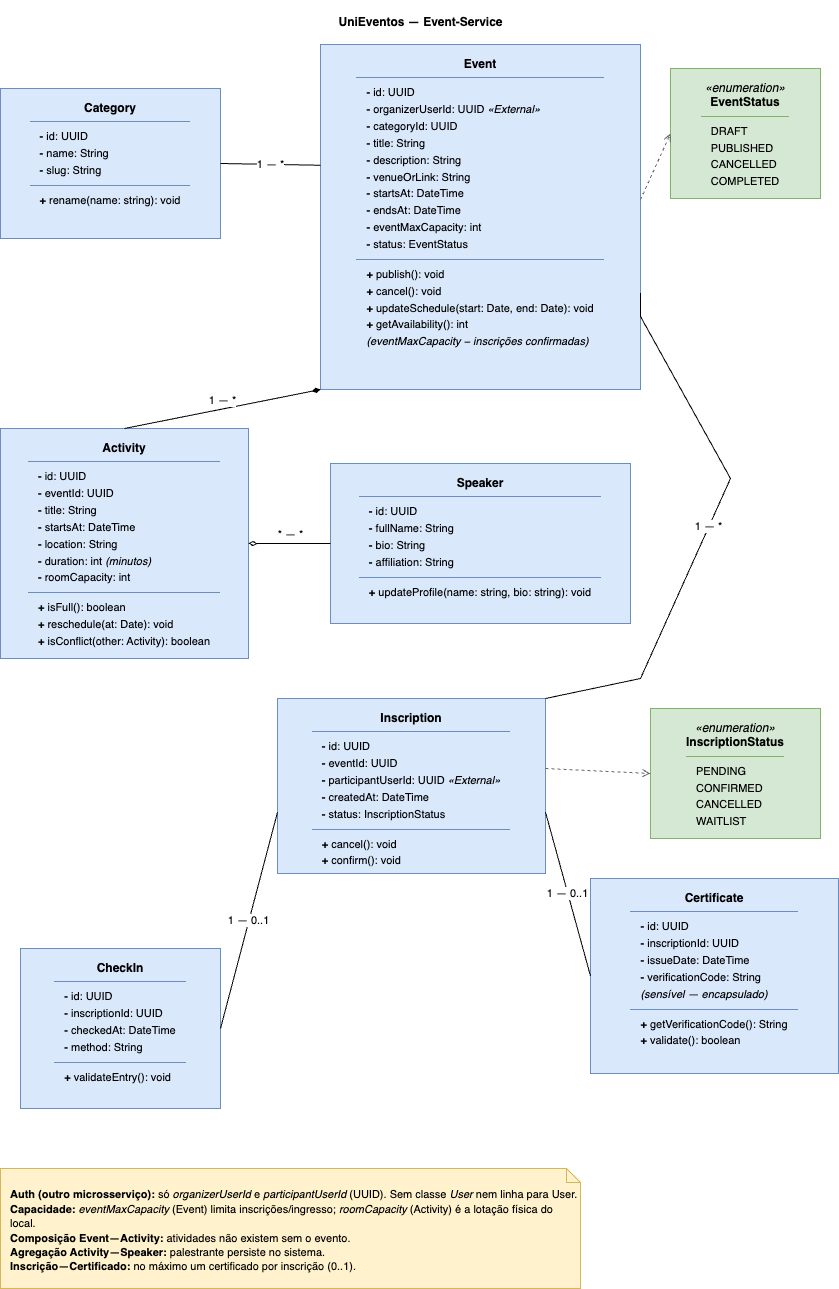

The diagram above was exported from draw.io. Its source (the exported page's mxGraphModel, read from the mxfile embedded in the PNG):
<mxGraphModel dx="1170" dy="1574" grid="1" gridSize="10" guides="1" tooltips="1" connect="1" arrows="1" fold="1" page="1" pageScale="1" pageWidth="1169" pageHeight="1654" math="0" shadow="0">
  <root>
    <mxCell id="0" />
    <mxCell id="1" parent="0" />
    <mxCell id="hdr" value="&lt;b&gt;UniEventos — Event-Service&lt;/b&gt;" style="text;html=1;strokeColor=none;fillColor=none;align=center;verticalAlign=middle;fontSize=12;rounded=0;" parent="1" vertex="1">
      <mxGeometry x="120" y="12" width="680" height="44" as="geometry" />
    </mxCell>
    <mxCell id="cls_category" value="&lt;p style=&quot;margin:6px 0;text-align:center&quot;&gt;&lt;b&gt;Category&lt;/b&gt;&lt;/p&gt;&lt;hr style=&quot;border:0;border-top:1px solid #6c8ebf;margin:0&quot;/&gt;&lt;p style=&quot;margin:6px 10px;text-align:left;line-height:1.35&quot;&gt;&lt;font style=&quot;font-size:11px&quot;&gt;&lt;b&gt;-&lt;/b&gt; id: UUID&lt;br/&gt;&lt;b&gt;-&lt;/b&gt; name: String&lt;br/&gt;&lt;b&gt;-&lt;/b&gt; slug: String&lt;br/&gt;&lt;/font&gt;&lt;/p&gt;&lt;hr style=&quot;border:0;border-top:1px solid #6c8ebf;margin:0&quot;/&gt;&lt;p style=&quot;margin:6px 10px;text-align:left;line-height:1.35&quot;&gt;&lt;font style=&quot;font-size:11px&quot;&gt;&lt;b&gt;+&lt;/b&gt; rename(name: string): void&lt;br/&gt;&lt;/font&gt;&lt;/p&gt;" style="rounded=0;whiteSpace=wrap;html=1;align=center;verticalAlign=top;fillColor=#dae8fc;strokeColor=#6c8ebf;fontColor=#000000;" parent="1" vertex="1">
      <mxGeometry x="40" y="100" width="220" height="150" as="geometry" />
    </mxCell>
    <mxCell id="cls_event" value="&lt;p style=&quot;margin:6px 0;text-align:center&quot;&gt;&lt;b&gt;Event&lt;/b&gt;&lt;/p&gt;&lt;hr style=&quot;border:0;border-top:1px solid #6c8ebf;margin:0&quot;/&gt;&lt;p style=&quot;margin:6px 10px;text-align:left;line-height:1.35&quot;&gt;&lt;font style=&quot;font-size:11px&quot;&gt;&lt;b&gt;-&lt;/b&gt; id: UUID&lt;br/&gt;&lt;b&gt;-&lt;/b&gt; organizerUserId: UUID &lt;i&gt;«External»&lt;/i&gt;&lt;br/&gt;&lt;b&gt;-&lt;/b&gt; categoryId: UUID&lt;br/&gt;&lt;b&gt;-&lt;/b&gt; title: String&lt;br/&gt;&lt;b&gt;-&lt;/b&gt; description: String&lt;br/&gt;&lt;b&gt;-&lt;/b&gt; venueOrLink: String&lt;br/&gt;&lt;b&gt;-&lt;/b&gt; startsAt: DateTime&lt;br/&gt;&lt;b&gt;-&lt;/b&gt; endsAt: DateTime&lt;br/&gt;&lt;b&gt;-&lt;/b&gt; eventMaxCapacity: int&lt;br/&gt;&lt;b&gt;-&lt;/b&gt; status: EventStatus&lt;br/&gt;&lt;/font&gt;&lt;/p&gt;&lt;hr style=&quot;border:0;border-top:1px solid #6c8ebf;margin:0&quot;/&gt;&lt;p style=&quot;margin:6px 10px;text-align:left;line-height:1.35&quot;&gt;&lt;font style=&quot;font-size:11px&quot;&gt;&lt;b&gt;+&lt;/b&gt; publish(): void&lt;br/&gt;&lt;b&gt;+&lt;/b&gt; cancel(): void&lt;br/&gt;&lt;b&gt;+&lt;/b&gt; updateSchedule(start: Date, end: Date): void&lt;br/&gt;&lt;b&gt;+&lt;/b&gt; getAvailability(): int&lt;br/&gt;&lt;i&gt;(eventMaxCapacity − inscrições confirmadas)&lt;/i&gt;&lt;br/&gt;&lt;/font&gt;&lt;/p&gt;" style="rounded=0;whiteSpace=wrap;html=1;align=center;verticalAlign=top;fillColor=#dae8fc;strokeColor=#6c8ebf;fontColor=#000000;" parent="1" vertex="1">
      <mxGeometry x="360" y="56" width="320" height="345" as="geometry" />
    </mxCell>
    <mxCell id="cls_activity" value="&lt;p style=&quot;margin:6px 0;text-align:center&quot;&gt;&lt;b&gt;Activity&lt;/b&gt;&lt;/p&gt;&lt;hr style=&quot;border:0;border-top:1px solid #6c8ebf;margin:0&quot;/&gt;&lt;p style=&quot;margin:6px 10px;text-align:left;line-height:1.35&quot;&gt;&lt;font style=&quot;font-size:11px&quot;&gt;&lt;b&gt;-&lt;/b&gt; id: UUID&lt;br/&gt;&lt;b&gt;-&lt;/b&gt; eventId: UUID&lt;br/&gt;&lt;b&gt;-&lt;/b&gt; title: String&lt;br/&gt;&lt;b&gt;-&lt;/b&gt; startsAt: DateTime&lt;br/&gt;&lt;b&gt;-&lt;/b&gt; location: String&lt;br/&gt;&lt;b&gt;-&lt;/b&gt; duration: int &lt;i&gt;(minutos)&lt;/i&gt;&lt;br/&gt;&lt;b&gt;-&lt;/b&gt; roomCapacity: int&lt;br/&gt;&lt;/font&gt;&lt;/p&gt;&lt;hr style=&quot;border:0;border-top:1px solid #6c8ebf;margin:0&quot;/&gt;&lt;p style=&quot;margin:6px 10px;text-align:left;line-height:1.35&quot;&gt;&lt;font style=&quot;font-size:11px&quot;&gt;&lt;b&gt;+&lt;/b&gt; isFull(): boolean&lt;br/&gt;&lt;b&gt;+&lt;/b&gt; reschedule(at: Date): void&lt;br/&gt;&lt;b&gt;+&lt;/b&gt; isConflict(other: Activity): boolean&lt;br/&gt;&lt;/font&gt;&lt;/p&gt;" style="rounded=0;whiteSpace=wrap;html=1;align=center;verticalAlign=top;fillColor=#dae8fc;strokeColor=#6c8ebf;fontColor=#000000;" parent="1" vertex="1">
      <mxGeometry x="40" y="440" width="248" height="230" as="geometry" />
    </mxCell>
    <mxCell id="cls_speaker" value="&lt;p style=&quot;margin:6px 0;text-align:center&quot;&gt;&lt;b&gt;Speaker&lt;/b&gt;&lt;/p&gt;&lt;hr style=&quot;border:0;border-top:1px solid #6c8ebf;margin:0&quot;/&gt;&lt;p style=&quot;margin:6px 10px;text-align:left;line-height:1.35&quot;&gt;&lt;font style=&quot;font-size:11px&quot;&gt;&lt;b&gt;-&lt;/b&gt; id: UUID&lt;br/&gt;&lt;b&gt;-&lt;/b&gt; fullName: String&lt;br/&gt;&lt;b&gt;-&lt;/b&gt; bio: String&lt;br/&gt;&lt;b&gt;-&lt;/b&gt; affiliation: String&lt;br/&gt;&lt;/font&gt;&lt;/p&gt;&lt;hr style=&quot;border:0;border-top:1px solid #6c8ebf;margin:0&quot;/&gt;&lt;p style=&quot;margin:6px 10px;text-align:left;line-height:1.35&quot;&gt;&lt;font style=&quot;font-size:11px&quot;&gt;&lt;b&gt;+&lt;/b&gt; updateProfile(name: string, bio: string): void&lt;br/&gt;&lt;/font&gt;&lt;/p&gt;" style="rounded=0;whiteSpace=wrap;html=1;align=center;verticalAlign=top;fillColor=#dae8fc;strokeColor=#6c8ebf;fontColor=#000000;" parent="1" vertex="1">
      <mxGeometry x="370" y="475" width="300" height="160" as="geometry" />
    </mxCell>
    <mxCell id="cls_inscription" value="&lt;p style=&quot;margin:6px 0;text-align:center&quot;&gt;&lt;b&gt;Inscription&lt;/b&gt;&lt;/p&gt;&lt;hr style=&quot;border:0;border-top:1px solid #6c8ebf;margin:0&quot;/&gt;&lt;p style=&quot;margin:6px 10px;text-align:left;line-height:1.35&quot;&gt;&lt;font style=&quot;font-size:11px&quot;&gt;&lt;b&gt;-&lt;/b&gt; id: UUID&lt;br/&gt;&lt;b&gt;-&lt;/b&gt; eventId: UUID&lt;br/&gt;&lt;b&gt;-&lt;/b&gt; participantUserId: UUID &lt;i&gt;«External»&lt;/i&gt;&lt;br/&gt;&lt;b&gt;-&lt;/b&gt; createdAt: DateTime&lt;br/&gt;&lt;b&gt;-&lt;/b&gt; status: InscriptionStatus&lt;br/&gt;&lt;/font&gt;&lt;/p&gt;&lt;hr style=&quot;border:0;border-top:1px solid #6c8ebf;margin:0&quot;/&gt;&lt;p style=&quot;margin:6px 10px;text-align:left;line-height:1.35&quot;&gt;&lt;font style=&quot;font-size:11px&quot;&gt;&lt;b&gt;+&lt;/b&gt; cancel(): void&lt;br/&gt;&lt;b&gt;+&lt;/b&gt; confirm(): void&lt;br/&gt;&lt;/font&gt;&lt;/p&gt;" style="rounded=0;whiteSpace=wrap;html=1;align=center;verticalAlign=top;fillColor=#dae8fc;strokeColor=#6c8ebf;fontColor=#000000;" parent="1" vertex="1">
      <mxGeometry x="317" y="710" width="268" height="175" as="geometry" />
    </mxCell>
    <mxCell id="cls_checkin" value="&lt;p style=&quot;margin:6px 0;text-align:center&quot;&gt;&lt;b&gt;CheckIn&lt;/b&gt;&lt;/p&gt;&lt;hr style=&quot;border:0;border-top:1px solid #6c8ebf;margin:0&quot;/&gt;&lt;p style=&quot;margin:6px 10px;text-align:left;line-height:1.35&quot;&gt;&lt;font style=&quot;font-size:11px&quot;&gt;&lt;b&gt;-&lt;/b&gt; id: UUID&lt;br/&gt;&lt;b&gt;-&lt;/b&gt; inscriptionId: UUID&lt;br/&gt;&lt;b&gt;-&lt;/b&gt; checkedAt: DateTime&lt;br/&gt;&lt;b&gt;-&lt;/b&gt; method: String&lt;br/&gt;&lt;/font&gt;&lt;/p&gt;&lt;hr style=&quot;border:0;border-top:1px solid #6c8ebf;margin:0&quot;/&gt;&lt;p style=&quot;margin:6px 10px;text-align:left;line-height:1.35&quot;&gt;&lt;font style=&quot;font-size:11px&quot;&gt;&lt;b&gt;+&lt;/b&gt; validateEntry(): void&lt;br/&gt;&lt;/font&gt;&lt;/p&gt;" style="rounded=0;whiteSpace=wrap;html=1;align=center;verticalAlign=top;fillColor=#dae8fc;strokeColor=#6c8ebf;fontColor=#000000;" parent="1" vertex="1">
      <mxGeometry x="60" y="960" width="200" height="160" as="geometry" />
    </mxCell>
    <mxCell id="cls_certificate" value="&lt;p style=&quot;margin:6px 0;text-align:center&quot;&gt;&lt;b&gt;Certificate&lt;/b&gt;&lt;/p&gt;&lt;hr style=&quot;border:0;border-top:1px solid #6c8ebf;margin:0&quot;/&gt;&lt;p style=&quot;margin:6px 10px;text-align:left;line-height:1.35&quot;&gt;&lt;font style=&quot;font-size:11px&quot;&gt;&lt;b&gt;-&lt;/b&gt; id: UUID&lt;br/&gt;&lt;b&gt;-&lt;/b&gt; inscriptionId: UUID&lt;br/&gt;&lt;b&gt;-&lt;/b&gt; issueDate: DateTime&lt;br/&gt;&lt;b&gt;-&lt;/b&gt; verificationCode: String&lt;br/&gt;&lt;i&gt;(sensível — encapsulado)&lt;/i&gt;&lt;br/&gt;&lt;/font&gt;&lt;/p&gt;&lt;hr style=&quot;border:0;border-top:1px solid #6c8ebf;margin:0&quot;/&gt;&lt;p style=&quot;margin:6px 10px;text-align:left;line-height:1.35&quot;&gt;&lt;font style=&quot;font-size:11px&quot;&gt;&lt;b&gt;+&lt;/b&gt; getVerificationCode(): String&lt;br/&gt;&lt;b&gt;+&lt;/b&gt; validate(): boolean&lt;br/&gt;&lt;/font&gt;&lt;/p&gt;" style="rounded=0;whiteSpace=wrap;html=1;align=center;verticalAlign=top;fillColor=#dae8fc;strokeColor=#6c8ebf;fontColor=#000000;" parent="1" vertex="1">
      <mxGeometry x="630" y="890" width="248" height="195" as="geometry" />
    </mxCell>
    <mxCell id="enum_event_status" value="&lt;p style=&quot;margin:6px 0;text-align:center&quot;&gt;&lt;i&gt;«enumeration»&lt;/i&gt;&lt;br/&gt;&lt;b&gt;EventStatus&lt;/b&gt;&lt;/p&gt;&lt;hr style=&quot;border:0;border-top:1px solid #82b366;margin:0&quot;/&gt;&lt;p style=&quot;margin:6px 10px;text-align:left;line-height:1.35&quot;&gt;&lt;font style=&quot;font-size:11px&quot;&gt;DRAFT&lt;br/&gt;PUBLISHED&lt;br/&gt;CANCELLED&lt;br/&gt;COMPLETED&lt;br/&gt;&lt;/font&gt;&lt;/p&gt;" style="rounded=0;whiteSpace=wrap;html=1;align=center;verticalAlign=top;fillColor=#d5e8d4;strokeColor=#82b366;fontColor=#000000;" vertex="1" parent="1">
      <mxGeometry x="710" y="80" width="150" height="130" as="geometry" />
    </mxCell>
    <mxCell id="enum_inscription_status" value="&lt;p style=&quot;margin:6px 0;text-align:center&quot;&gt;&lt;i&gt;«enumeration»&lt;/i&gt;&lt;br/&gt;&lt;b&gt;InscriptionStatus&lt;/b&gt;&lt;/p&gt;&lt;hr style=&quot;border:0;border-top:1px solid #82b366;margin:0&quot;/&gt;&lt;p style=&quot;margin:6px 10px;text-align:left;line-height:1.35&quot;&gt;&lt;font style=&quot;font-size:11px&quot;&gt;PENDING&lt;br/&gt;CONFIRMED&lt;br/&gt;CANCELLED&lt;br/&gt;WAITLIST&lt;br/&gt;&lt;/font&gt;&lt;/p&gt;" style="rounded=0;whiteSpace=wrap;html=1;align=center;verticalAlign=top;fillColor=#d5e8d4;strokeColor=#82b366;fontColor=#000000;" vertex="1" parent="1">
      <mxGeometry x="690" y="720" width="170" height="130" as="geometry" />
    </mxCell>
    <mxCell id="dep_event_status" style="endArrow=open;dashed=1;html=1;rounded=0;exitX=1;exitY=0.45;exitDx=0;exitDy=0;entryX=0;entryY=0.5;entryDx=0;entryDy=0;strokeWidth=1;strokeColor=#666666" edge="1" parent="1" source="cls_event" target="enum_event_status">
      <mxGeometry relative="1" as="geometry" />
    </mxCell>
    <mxCell id="dep_inscription_status" style="endArrow=open;dashed=1;html=1;rounded=0;exitX=1;exitY=0.4;exitDx=0;exitDy=0;entryX=0;entryY=0.5;entryDx=0;entryDy=0;strokeWidth=1;strokeColor=#666666" edge="1" parent="1" source="cls_inscription" target="enum_inscription_status">
      <mxGeometry relative="1" as="geometry" />
    </mxCell>
    <mxCell id="rel_cat_event" value="1 — *" style="endArrow=none;html=1;rounded=0;exitX=1;exitY=0.5;exitDx=0;exitDy=0;entryX=0;entryY=0.35;entryDx=0;entryDy=0;strokeWidth=1;fontSize=11;" parent="1" source="cls_category" target="cls_event" edge="1">
      <mxGeometry relative="1" as="geometry" />
    </mxCell>
    <mxCell id="rel_event_activity" value="1 — *" style="html=1;rounded=0;entryX=0.5;entryY=0;entryDx=0;entryDy=0;strokeWidth=1;fontSize=11;startArrow=diamondThin;startFill=1;endArrow=none;endFill=0;align=center;verticalAlign=bottom;exitX=0;exitY=1;exitDx=0;exitDy=0;" parent="1" source="cls_event" target="cls_activity" edge="1">
      <mxGeometry relative="1" as="geometry">
        <mxPoint x="280" y="420" as="sourcePoint" />
      </mxGeometry>
    </mxCell>
    <mxCell id="rel_event_inscription" value="1 — *" style="endArrow=none;html=1;rounded=0;exitX=1;exitY=0.72;exitDx=0;exitDy=0;entryX=1;entryY=0;entryDx=0;entryDy=0;strokeWidth=1;fontSize=11;orthogonalLoop=1;" parent="1" source="cls_event" target="cls_inscription" edge="1">
      <mxGeometry relative="1" as="geometry">
        <Array as="points">
          <mxPoint x="680" y="328" />
          <mxPoint x="770" y="490" />
          <mxPoint x="680" y="690" />
        </Array>
      </mxGeometry>
    </mxCell>
    <mxCell id="rel_activity_speaker" value="* — *" style="html=1;rounded=0;exitX=1;exitY=0.5;exitDx=0;exitDy=0;entryX=0;entryY=0.5;entryDx=0;entryDy=0;strokeWidth=1;fontSize=11;startArrow=diamondThin;startFill=0;endArrow=none;endFill=0;align=center;verticalAlign=bottom;" parent="1" source="cls_activity" target="cls_speaker" edge="1">
      <mxGeometry x="0.0007" relative="1" as="geometry">
        <mxPoint as="offset" />
      </mxGeometry>
    </mxCell>
    <mxCell id="rel_insc_checkin" value="1 — 0..1" style="endArrow=none;html=1;rounded=0;exitX=0;exitY=0.65;exitDx=0;exitDy=0;entryX=1;entryY=0.5;entryDx=0;entryDy=0;strokeWidth=1;fontSize=11;" parent="1" source="cls_inscription" target="cls_checkin" edge="1">
      <mxGeometry relative="1" as="geometry" />
    </mxCell>
    <mxCell id="rel_insc_cert" value="1 — 0..1" style="endArrow=none;html=1;rounded=0;exitX=1;exitY=0.65;exitDx=0;exitDy=0;entryX=0;entryY=0.5;entryDx=0;entryDy=0;strokeWidth=1;fontSize=11;" parent="1" source="cls_inscription" target="cls_certificate" edge="1">
      <mxGeometry relative="1" as="geometry" />
    </mxCell>
    <mxCell id="note1" value="&lt;font style=&quot;font-size:11px&quot;&gt;&lt;b&gt;Auth (outro microsserviço):&lt;/b&gt; só &lt;i&gt;organizerUserId&lt;/i&gt; e &lt;i&gt;participantUserId&lt;/i&gt; (UUID). Sem classe &lt;i&gt;User&lt;/i&gt; nem linha para User.&lt;br/&gt;&lt;b&gt;Capacidade:&lt;/b&gt; &lt;i&gt;eventMaxCapacity&lt;/i&gt; (Event) limita inscrições/ingresso; &lt;i&gt;roomCapacity&lt;/i&gt; (Activity) é a lotação física do local.&lt;br/&gt;&lt;b&gt;Composição Event—Activity:&lt;/b&gt;&amp;nbsp;atividades não existem sem o evento.&lt;br/&gt;&lt;b&gt;Agregação Activity—Speaker:&lt;/b&gt;&amp;nbsp;palestrante persiste no sistema.&lt;br/&gt;&lt;b&gt;Inscrição—Certificado:&lt;/b&gt; no máximo um certificado por inscrição (0..1).&lt;/font&gt;" style="shape=note;whiteSpace=wrap;html=1;fillColor=#fff2cc;strokeColor=#d6b656;size=14;fontColor=#000000;align=left;spacingLeft=8;spacingTop=4;rounded=0;" parent="1" vertex="1">
      <mxGeometry x="40" y="1180" width="580" height="120" as="geometry" />
    </mxCell>
  </root>
</mxGraphModel>